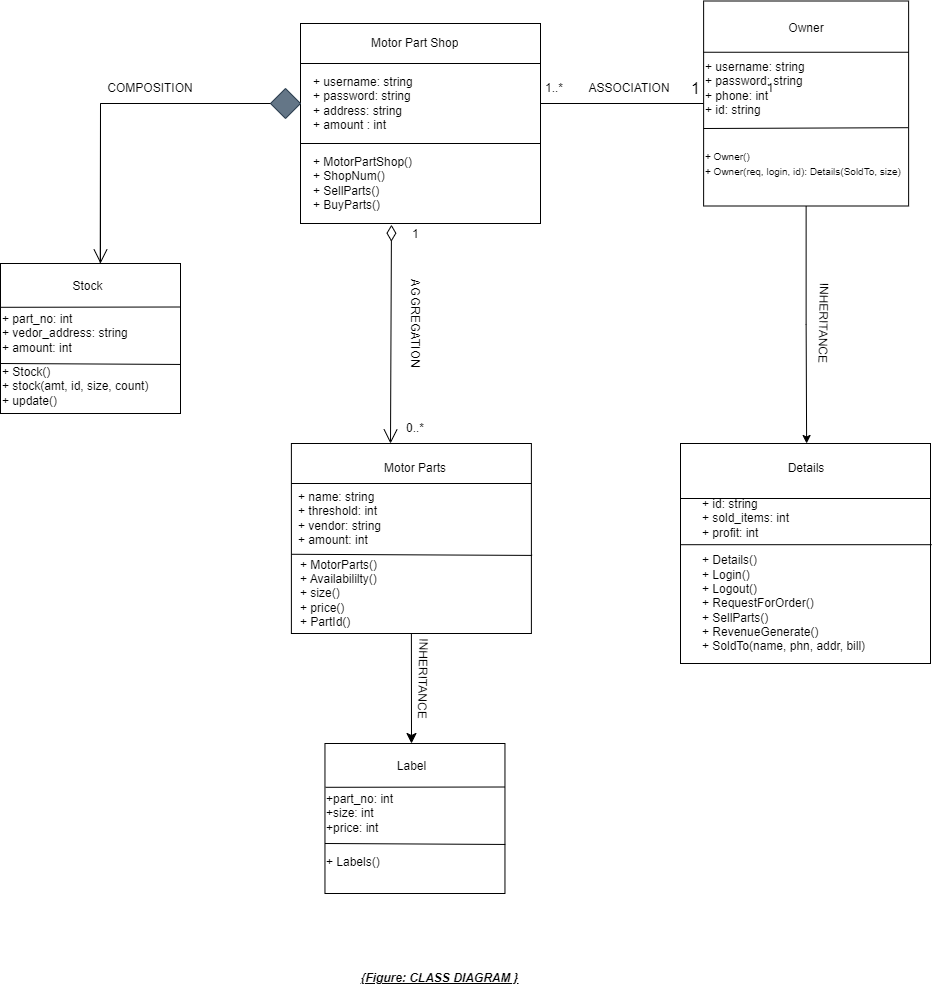

The diagram above was exported from draw.io. Its source (the exported page's mxGraphModel, read from the mxfile embedded in the PNG):
<mxGraphModel dx="1955" dy="603" grid="1" gridSize="10" guides="1" tooltips="1" connect="1" arrows="1" fold="1" page="1" pageScale="1" pageWidth="850" pageHeight="1100" math="0" shadow="0">
  <root>
    <mxCell id="0" />
    <mxCell id="1" parent="0" />
    <mxCell id="VSfRtED2syqB5lXoM_pr-1" value="" style="rounded=0;whiteSpace=wrap;html=1;align=left;" parent="1" vertex="1">
      <mxGeometry x="240" y="120" width="240" height="200" as="geometry" />
    </mxCell>
    <mxCell id="VSfRtED2syqB5lXoM_pr-3" value="Motor Part Shop" style="text;strokeColor=none;fillColor=none;align=left;verticalAlign=middle;spacingLeft=4;spacingRight=4;overflow=hidden;points=[[0,0.5],[1,0.5]];portConstraint=eastwest;rotatable=0;whiteSpace=wrap;html=1;" parent="1" vertex="1">
      <mxGeometry x="304.64" y="130" width="127.5" height="20" as="geometry" />
    </mxCell>
    <mxCell id="VSfRtED2syqB5lXoM_pr-26" value="" style="rounded=0;whiteSpace=wrap;html=1;" parent="1" vertex="1">
      <mxGeometry x="620" y="540" width="250" height="220" as="geometry" />
    </mxCell>
    <mxCell id="VSfRtED2syqB5lXoM_pr-29" value="" style="rounded=0;whiteSpace=wrap;html=1;" parent="1" vertex="1">
      <mxGeometry x="-60" y="360" width="180" height="150" as="geometry" />
    </mxCell>
    <mxCell id="VSfRtED2syqB5lXoM_pr-30" value="" style="rounded=0;whiteSpace=wrap;html=1;" parent="1" vertex="1">
      <mxGeometry x="230.89" y="540" width="240" height="190" as="geometry" />
    </mxCell>
    <mxCell id="VSfRtED2syqB5lXoM_pr-39" value="" style="endArrow=none;html=1;rounded=0;entryX=1;entryY=0.25;entryDx=0;entryDy=0;exitX=0;exitY=0.25;exitDx=0;exitDy=0;" parent="1" source="VSfRtED2syqB5lXoM_pr-26" target="VSfRtED2syqB5lXoM_pr-26" edge="1">
      <mxGeometry width="50" height="50" relative="1" as="geometry">
        <mxPoint x="650" y="630" as="sourcePoint" />
        <mxPoint x="700" y="580" as="targetPoint" />
      </mxGeometry>
    </mxCell>
    <mxCell id="VSfRtED2syqB5lXoM_pr-41" value="" style="endArrow=none;html=1;rounded=0;entryX=1.005;entryY=0.46;entryDx=0;entryDy=0;entryPerimeter=0;exitX=0.001;exitY=0.46;exitDx=0;exitDy=0;exitPerimeter=0;" parent="1" source="VSfRtED2syqB5lXoM_pr-26" target="VSfRtED2syqB5lXoM_pr-26" edge="1">
      <mxGeometry width="50" height="50" relative="1" as="geometry">
        <mxPoint x="620" y="636" as="sourcePoint" />
        <mxPoint x="820.0000000000001" y="619" as="targetPoint" />
      </mxGeometry>
    </mxCell>
    <mxCell id="VSfRtED2syqB5lXoM_pr-42" value="&lt;div style=&quot;&quot;&gt;+ id: string&lt;/div&gt;&lt;div style=&quot;&quot;&gt;+ sold_items: int&lt;/div&gt;&lt;div style=&quot;&quot;&gt;+ profit: int&lt;/div&gt;" style="text;html=1;strokeColor=none;fillColor=none;align=left;verticalAlign=middle;whiteSpace=wrap;rounded=0;" parent="1" vertex="1">
      <mxGeometry x="640" y="580" width="135" height="70" as="geometry" />
    </mxCell>
    <mxCell id="VSfRtED2syqB5lXoM_pr-43" value="+ Details()&lt;br&gt;+ Login()&lt;br&gt;+ Logout()&lt;br&gt;+ RequestForOrder()&lt;br&gt;+ SellParts()&lt;br&gt;+ RevenueGenerate()&lt;br&gt;+ SoldTo(name, phn, addr, bill)" style="text;html=1;strokeColor=none;fillColor=none;align=left;verticalAlign=middle;whiteSpace=wrap;rounded=0;" parent="1" vertex="1">
      <mxGeometry x="640" y="660" width="200" height="80" as="geometry" />
    </mxCell>
    <mxCell id="VSfRtED2syqB5lXoM_pr-54" value="" style="endArrow=none;html=1;rounded=0;exitX=0.003;exitY=0.292;exitDx=0;exitDy=0;exitPerimeter=0;entryX=1;entryY=0.29;entryDx=0;entryDy=0;entryPerimeter=0;" parent="1" source="VSfRtED2syqB5lXoM_pr-29" target="VSfRtED2syqB5lXoM_pr-29" edge="1">
      <mxGeometry width="50" height="50" relative="1" as="geometry">
        <mxPoint x="-60.00000000000006" y="410" as="sourcePoint" />
        <mxPoint x="114.99999999999994" y="400" as="targetPoint" />
      </mxGeometry>
    </mxCell>
    <mxCell id="VSfRtED2syqB5lXoM_pr-55" value="Stock" style="text;html=1;strokeColor=none;fillColor=none;align=center;verticalAlign=middle;whiteSpace=wrap;rounded=0;" parent="1" vertex="1">
      <mxGeometry x="-35.00000000000006" y="365" width="125" height="35" as="geometry" />
    </mxCell>
    <mxCell id="VSfRtED2syqB5lXoM_pr-56" value="&lt;div style=&quot;&quot;&gt;+ part_no: int&lt;/div&gt;&lt;div style=&quot;&quot;&gt;+ vedor_address: string&lt;/div&gt;&lt;div style=&quot;&quot;&gt;+ amount: int&lt;/div&gt;" style="text;html=1;strokeColor=none;fillColor=none;align=left;verticalAlign=middle;whiteSpace=wrap;rounded=0;" parent="1" vertex="1">
      <mxGeometry x="-60" y="405" width="130" height="50" as="geometry" />
    </mxCell>
    <mxCell id="VSfRtED2syqB5lXoM_pr-57" value="" style="endArrow=none;html=1;rounded=0;entryX=1.002;entryY=0.673;entryDx=0;entryDy=0;entryPerimeter=0;" parent="1" target="VSfRtED2syqB5lXoM_pr-29" edge="1">
      <mxGeometry width="50" height="50" relative="1" as="geometry">
        <mxPoint x="-60.00000000000006" y="460" as="sourcePoint" />
        <mxPoint x="-10.000000000000057" y="410" as="targetPoint" />
      </mxGeometry>
    </mxCell>
    <mxCell id="VSfRtED2syqB5lXoM_pr-58" value="&lt;div style=&quot;&quot;&gt;+ Stock()&lt;/div&gt;&lt;div style=&quot;&quot;&gt;+ stock(amt, id, size, count)&lt;/div&gt;&lt;div style=&quot;&quot;&gt;+ update()&amp;nbsp;&lt;/div&gt;" style="text;html=1;strokeColor=none;fillColor=none;align=left;verticalAlign=middle;whiteSpace=wrap;rounded=0;" parent="1" vertex="1">
      <mxGeometry x="-60" y="465" width="150" height="35" as="geometry" />
    </mxCell>
    <mxCell id="VSfRtED2syqB5lXoM_pr-59" value="Motor Parts" style="text;html=1;strokeColor=none;fillColor=none;align=center;verticalAlign=middle;whiteSpace=wrap;rounded=0;" parent="1" vertex="1">
      <mxGeometry x="304.64" y="550" width="100" height="30" as="geometry" />
    </mxCell>
    <mxCell id="VSfRtED2syqB5lXoM_pr-62" value="" style="endArrow=none;html=1;rounded=0;" parent="1" edge="1">
      <mxGeometry width="50" height="50" relative="1" as="geometry">
        <mxPoint x="230.89" y="580" as="sourcePoint" />
        <mxPoint x="470.89" y="580" as="targetPoint" />
        <Array as="points" />
      </mxGeometry>
    </mxCell>
    <mxCell id="VSfRtED2syqB5lXoM_pr-63" value="+ name: string&lt;br&gt;+ threshold: int&lt;br&gt;+ vendor: string&lt;br&gt;+ amount: int" style="text;html=1;strokeColor=none;fillColor=none;align=left;verticalAlign=middle;whiteSpace=wrap;rounded=0;" parent="1" vertex="1">
      <mxGeometry x="235.89" y="580" width="130" height="70" as="geometry" />
    </mxCell>
    <mxCell id="KteVbRa-U1Nxcq70W8_H-2" value="&lt;div style=&quot;&quot;&gt;+ username: string&lt;/div&gt;&lt;div style=&quot;&quot;&gt;+ password: string&lt;/div&gt;&lt;div style=&quot;&quot;&gt;+ address: string&lt;/div&gt;&lt;div style=&quot;&quot;&gt;+ amount : int&lt;/div&gt;" style="text;html=1;strokeColor=none;fillColor=none;align=left;verticalAlign=middle;whiteSpace=wrap;rounded=0;" parent="1" vertex="1">
      <mxGeometry x="250.63" y="170" width="223.75" height="60" as="geometry" />
    </mxCell>
    <mxCell id="KteVbRa-U1Nxcq70W8_H-3" value="" style="endArrow=none;html=1;rounded=0;" parent="1" edge="1">
      <mxGeometry width="50" height="50" relative="1" as="geometry">
        <mxPoint x="480" y="160" as="sourcePoint" />
        <mxPoint x="240" y="160" as="targetPoint" />
      </mxGeometry>
    </mxCell>
    <mxCell id="KteVbRa-U1Nxcq70W8_H-4" value="" style="endArrow=none;html=1;rounded=0;" parent="1" edge="1">
      <mxGeometry width="50" height="50" relative="1" as="geometry">
        <mxPoint x="240" y="240" as="sourcePoint" />
        <mxPoint x="480" y="240" as="targetPoint" />
      </mxGeometry>
    </mxCell>
    <mxCell id="KteVbRa-U1Nxcq70W8_H-5" value="+ MotorPartShop()&lt;br&gt;+ ShopNum()&lt;br&gt;+ SellParts()&lt;br&gt;+ BuyParts()" style="text;html=1;strokeColor=none;fillColor=none;align=left;verticalAlign=middle;whiteSpace=wrap;rounded=0;" parent="1" vertex="1">
      <mxGeometry x="251" y="250" width="154" height="60" as="geometry" />
    </mxCell>
    <mxCell id="KteVbRa-U1Nxcq70W8_H-6" value="" style="endArrow=none;html=1;rounded=0;" parent="1" target="KteVbRa-U1Nxcq70W8_H-7" edge="1">
      <mxGeometry width="50" height="50" relative="1" as="geometry">
        <mxPoint x="480" y="200" as="sourcePoint" />
        <mxPoint x="850" y="200" as="targetPoint" />
      </mxGeometry>
    </mxCell>
    <mxCell id="KteVbRa-U1Nxcq70W8_H-30" value="" style="edgeStyle=orthogonalEdgeStyle;rounded=0;orthogonalLoop=1;jettySize=auto;html=1;" parent="1" source="KteVbRa-U1Nxcq70W8_H-7" edge="1">
      <mxGeometry relative="1" as="geometry">
        <mxPoint x="746.12" y="540" as="targetPoint" />
      </mxGeometry>
    </mxCell>
    <mxCell id="KteVbRa-U1Nxcq70W8_H-7" value="" style="whiteSpace=wrap;html=1;aspect=fixed;" parent="1" vertex="1">
      <mxGeometry x="643.12" y="97.5" width="205" height="205" as="geometry" />
    </mxCell>
    <mxCell id="KteVbRa-U1Nxcq70W8_H-8" value="ASSOCIATION" style="text;html=1;strokeColor=none;fillColor=none;align=center;verticalAlign=middle;whiteSpace=wrap;rounded=0;" parent="1" vertex="1">
      <mxGeometry x="523.75" y="170" width="90" height="30" as="geometry" />
    </mxCell>
    <mxCell id="KteVbRa-U1Nxcq70W8_H-9" value="" style="endArrow=none;html=1;rounded=0;entryX=1;entryY=0.25;entryDx=0;entryDy=0;exitX=0;exitY=0.25;exitDx=0;exitDy=0;" parent="1" source="KteVbRa-U1Nxcq70W8_H-7" target="KteVbRa-U1Nxcq70W8_H-7" edge="1">
      <mxGeometry width="50" height="50" relative="1" as="geometry">
        <mxPoint x="653.12" y="160" as="sourcePoint" />
        <mxPoint x="703.12" y="110" as="targetPoint" />
      </mxGeometry>
    </mxCell>
    <mxCell id="KteVbRa-U1Nxcq70W8_H-10" value="Owner" style="text;html=1;strokeColor=none;fillColor=none;align=center;verticalAlign=middle;whiteSpace=wrap;rounded=0;" parent="1" vertex="1">
      <mxGeometry x="715.62" y="110" width="60" height="30" as="geometry" />
    </mxCell>
    <mxCell id="KteVbRa-U1Nxcq70W8_H-11" value="1" style="text;html=1;strokeColor=none;fillColor=none;align=center;verticalAlign=middle;whiteSpace=wrap;rounded=0;" parent="1" vertex="1">
      <mxGeometry x="680" y="170" width="60" height="30" as="geometry" />
    </mxCell>
    <mxCell id="KteVbRa-U1Nxcq70W8_H-12" value="1..*" style="text;html=1;strokeColor=none;fillColor=none;align=center;verticalAlign=middle;whiteSpace=wrap;rounded=0;" parent="1" vertex="1">
      <mxGeometry x="463.75" y="170" width="60" height="30" as="geometry" />
    </mxCell>
    <mxCell id="KteVbRa-U1Nxcq70W8_H-13" value="&lt;font style=&quot;font-size: 10px;&quot;&gt;+ Owner()&lt;br&gt;+ Owner(req, login, id): Details(SoldTo, size)&lt;/font&gt;" style="text;html=1;strokeColor=none;fillColor=none;align=left;verticalAlign=middle;whiteSpace=wrap;rounded=0;" parent="1" vertex="1">
      <mxGeometry x="643.12" y="220" width="210" height="80" as="geometry" />
    </mxCell>
    <mxCell id="KteVbRa-U1Nxcq70W8_H-14" value="" style="endArrow=none;html=1;rounded=0;entryX=0.997;entryY=0.618;entryDx=0;entryDy=0;entryPerimeter=0;" parent="1" target="KteVbRa-U1Nxcq70W8_H-7" edge="1">
      <mxGeometry width="50" height="50" relative="1" as="geometry">
        <mxPoint x="643.12" y="225" as="sourcePoint" />
        <mxPoint x="853.12" y="220" as="targetPoint" />
      </mxGeometry>
    </mxCell>
    <mxCell id="KteVbRa-U1Nxcq70W8_H-15" value="+ username: string&lt;br&gt;+ password: string&lt;br&gt;+ phone: int&lt;br&gt;+ id: string" style="text;html=1;strokeColor=none;fillColor=none;align=left;verticalAlign=middle;whiteSpace=wrap;rounded=0;" parent="1" vertex="1">
      <mxGeometry x="643.12" y="150" width="130" height="70" as="geometry" />
    </mxCell>
    <mxCell id="KteVbRa-U1Nxcq70W8_H-17" value="" style="endArrow=none;html=1;rounded=0;entryX=1.003;entryY=0.589;entryDx=0;entryDy=0;entryPerimeter=0;exitX=0.001;exitY=0.583;exitDx=0;exitDy=0;exitPerimeter=0;" parent="1" source="VSfRtED2syqB5lXoM_pr-30" target="VSfRtED2syqB5lXoM_pr-30" edge="1">
      <mxGeometry width="50" height="50" relative="1" as="geometry">
        <mxPoint x="260.89" y="660" as="sourcePoint" />
        <mxPoint x="310.89" y="610" as="targetPoint" />
      </mxGeometry>
    </mxCell>
    <mxCell id="KteVbRa-U1Nxcq70W8_H-22" value="+ MotorParts()&lt;br&gt;+ Availabililty()&lt;br&gt;+ size()&lt;br&gt;+ price()&lt;br&gt;+ PartId()" style="text;html=1;strokeColor=none;fillColor=none;align=left;verticalAlign=middle;whiteSpace=wrap;rounded=0;" parent="1" vertex="1">
      <mxGeometry x="237.64" y="660" width="122" height="60" as="geometry" />
    </mxCell>
    <mxCell id="KteVbRa-U1Nxcq70W8_H-23" value="AGGREGATION" style="text;html=1;strokeColor=none;fillColor=none;align=center;verticalAlign=middle;whiteSpace=wrap;rounded=0;rotation=90;" parent="1" vertex="1">
      <mxGeometry x="309.64" y="405" width="90" height="30" as="geometry" />
    </mxCell>
    <mxCell id="KteVbRa-U1Nxcq70W8_H-25" value="0..*" style="text;html=1;strokeColor=none;fillColor=none;align=center;verticalAlign=middle;whiteSpace=wrap;rounded=0;" parent="1" vertex="1">
      <mxGeometry x="324.64" y="510" width="60" height="30" as="geometry" />
    </mxCell>
    <mxCell id="KteVbRa-U1Nxcq70W8_H-32" value="" style="rhombus;whiteSpace=wrap;html=1;strokeColor=#314354;fillColor=#647687;fontColor=#ffffff;" parent="1" vertex="1">
      <mxGeometry x="210" y="185" width="30" height="30" as="geometry" />
    </mxCell>
    <mxCell id="KteVbRa-U1Nxcq70W8_H-35" value="COMPOSITION" style="text;html=1;strokeColor=none;fillColor=none;align=center;verticalAlign=middle;whiteSpace=wrap;rounded=0;" parent="1" vertex="1">
      <mxGeometry x="60" y="170" width="60" height="30" as="geometry" />
    </mxCell>
    <mxCell id="KteVbRa-U1Nxcq70W8_H-36" value="INHERITANCE" style="text;html=1;strokeColor=none;fillColor=none;align=center;verticalAlign=middle;whiteSpace=wrap;rounded=0;rotation=91;" parent="1" vertex="1">
      <mxGeometry x="733.12" y="405" width="60" height="30" as="geometry" />
    </mxCell>
    <mxCell id="KteVbRa-U1Nxcq70W8_H-37" value="Details" style="text;html=1;strokeColor=none;fillColor=none;align=center;verticalAlign=middle;whiteSpace=wrap;rounded=0;" parent="1" vertex="1">
      <mxGeometry x="715.62" y="550" width="60" height="30" as="geometry" />
    </mxCell>
    <mxCell id="7bQYCFi94ek1RNbIlgo6-1" value="" style="endArrow=none;html=1;rounded=0;entryX=0;entryY=0.5;entryDx=0;entryDy=0;" parent="1" target="KteVbRa-U1Nxcq70W8_H-32" edge="1">
      <mxGeometry width="50" height="50" relative="1" as="geometry">
        <mxPoint x="40" y="200" as="sourcePoint" />
        <mxPoint x="115" y="200" as="targetPoint" />
      </mxGeometry>
    </mxCell>
    <mxCell id="7bQYCFi94ek1RNbIlgo6-2" value="" style="endArrow=none;html=1;rounded=0;exitX=0.554;exitY=-0.001;exitDx=0;exitDy=0;exitPerimeter=0;" parent="1" source="VSfRtED2syqB5lXoM_pr-29" edge="1">
      <mxGeometry width="50" height="50" relative="1" as="geometry">
        <mxPoint x="10" y="320" as="sourcePoint" />
        <mxPoint x="40" y="200" as="targetPoint" />
      </mxGeometry>
    </mxCell>
    <mxCell id="7bQYCFi94ek1RNbIlgo6-3" value="&lt;b&gt;&lt;i&gt;&lt;u&gt;{Figure: CLASS DIAGRAM }&lt;/u&gt;&lt;/i&gt;&lt;/b&gt;" style="text;html=1;strokeColor=none;fillColor=none;align=center;verticalAlign=middle;whiteSpace=wrap;rounded=0;" parent="1" vertex="1">
      <mxGeometry x="289.46" y="1060" width="180.54" height="30" as="geometry" />
    </mxCell>
    <mxCell id="2HK-UnRPt50PPuwpF6_Q-1" value="" style="endArrow=classic;html=1;rounded=0;fontSize=12;startSize=8;endSize=8;curved=1;exitX=0.5;exitY=1;exitDx=0;exitDy=0;" edge="1" parent="1" source="VSfRtED2syqB5lXoM_pr-30">
      <mxGeometry width="50" height="50" relative="1" as="geometry">
        <mxPoint x="303" y="820" as="sourcePoint" />
        <mxPoint x="351" y="840" as="targetPoint" />
      </mxGeometry>
    </mxCell>
    <mxCell id="2HK-UnRPt50PPuwpF6_Q-2" value="1" style="text;html=1;align=center;verticalAlign=middle;resizable=0;points=[];autosize=1;strokeColor=none;fillColor=none;fontSize=16;" vertex="1" parent="1">
      <mxGeometry x="620" y="170" width="30" height="30" as="geometry" />
    </mxCell>
    <mxCell id="2HK-UnRPt50PPuwpF6_Q-4" value="" style="rounded=0;whiteSpace=wrap;html=1;" vertex="1" parent="1">
      <mxGeometry x="264.46" y="840" width="180" height="150" as="geometry" />
    </mxCell>
    <mxCell id="2HK-UnRPt50PPuwpF6_Q-5" value="" style="endArrow=none;html=1;rounded=0;exitX=0.003;exitY=0.292;exitDx=0;exitDy=0;exitPerimeter=0;entryX=1;entryY=0.29;entryDx=0;entryDy=0;entryPerimeter=0;" edge="1" parent="1" source="2HK-UnRPt50PPuwpF6_Q-4" target="2HK-UnRPt50PPuwpF6_Q-4">
      <mxGeometry width="50" height="50" relative="1" as="geometry">
        <mxPoint x="264.4599999999999" y="890" as="sourcePoint" />
        <mxPoint x="439.4599999999999" y="880" as="targetPoint" />
      </mxGeometry>
    </mxCell>
    <mxCell id="2HK-UnRPt50PPuwpF6_Q-6" value="Label" style="text;html=1;strokeColor=none;fillColor=none;align=center;verticalAlign=middle;whiteSpace=wrap;rounded=0;" vertex="1" parent="1">
      <mxGeometry x="289.4599999999999" y="845" width="125" height="35" as="geometry" />
    </mxCell>
    <mxCell id="2HK-UnRPt50PPuwpF6_Q-7" value="&lt;div style=&quot;&quot;&gt;+part_no: int&lt;/div&gt;&lt;div style=&quot;&quot;&gt;+size: int&lt;/div&gt;&lt;div style=&quot;&quot;&gt;+price: int&lt;/div&gt;" style="text;html=1;strokeColor=none;fillColor=none;align=left;verticalAlign=middle;whiteSpace=wrap;rounded=0;" vertex="1" parent="1">
      <mxGeometry x="264.46" y="885" width="130" height="50" as="geometry" />
    </mxCell>
    <mxCell id="2HK-UnRPt50PPuwpF6_Q-8" value="" style="endArrow=none;html=1;rounded=0;entryX=1.002;entryY=0.673;entryDx=0;entryDy=0;entryPerimeter=0;" edge="1" parent="1" target="2HK-UnRPt50PPuwpF6_Q-4">
      <mxGeometry width="50" height="50" relative="1" as="geometry">
        <mxPoint x="264.4599999999999" y="940" as="sourcePoint" />
        <mxPoint x="314.4599999999999" y="890" as="targetPoint" />
      </mxGeometry>
    </mxCell>
    <mxCell id="2HK-UnRPt50PPuwpF6_Q-9" value="&lt;div style=&quot;&quot;&gt;+ Labels()&lt;/div&gt;&lt;div style=&quot;&quot;&gt;&lt;br&gt;&lt;/div&gt;&lt;div style=&quot;&quot;&gt;&lt;br&gt;&lt;/div&gt;" style="text;html=1;strokeColor=none;fillColor=none;align=left;verticalAlign=middle;whiteSpace=wrap;rounded=0;" vertex="1" parent="1">
      <mxGeometry x="264.46" y="955" width="150" height="35" as="geometry" />
    </mxCell>
    <mxCell id="2HK-UnRPt50PPuwpF6_Q-11" value="INHERITANCE" style="text;html=1;strokeColor=none;fillColor=none;align=center;verticalAlign=middle;whiteSpace=wrap;rounded=0;rotation=91;" vertex="1" parent="1">
      <mxGeometry x="332.51" y="760" width="60" height="30" as="geometry" />
    </mxCell>
    <mxCell id="2HK-UnRPt50PPuwpF6_Q-13" value="1" style="endArrow=open;html=1;endSize=12;startArrow=diamondThin;startSize=14;startFill=0;edgeStyle=orthogonalEdgeStyle;align=left;verticalAlign=bottom;rounded=0;fontSize=12;curved=1;exitX=0.379;exitY=1.006;exitDx=0;exitDy=0;exitPerimeter=0;" edge="1" parent="1" source="VSfRtED2syqB5lXoM_pr-1">
      <mxGeometry x="-0.8289" y="19" relative="1" as="geometry">
        <mxPoint x="330" y="340" as="sourcePoint" />
        <mxPoint x="330" y="540" as="targetPoint" />
        <Array as="points">
          <mxPoint x="330" y="321" />
        </Array>
        <mxPoint as="offset" />
      </mxGeometry>
    </mxCell>
    <mxCell id="2HK-UnRPt50PPuwpF6_Q-15" value="" style="endArrow=open;endFill=1;endSize=12;html=1;rounded=0;fontSize=12;curved=1;" edge="1" parent="1">
      <mxGeometry width="160" relative="1" as="geometry">
        <mxPoint x="40" y="200" as="sourcePoint" />
        <mxPoint x="40" y="360" as="targetPoint" />
      </mxGeometry>
    </mxCell>
  </root>
</mxGraphModel>